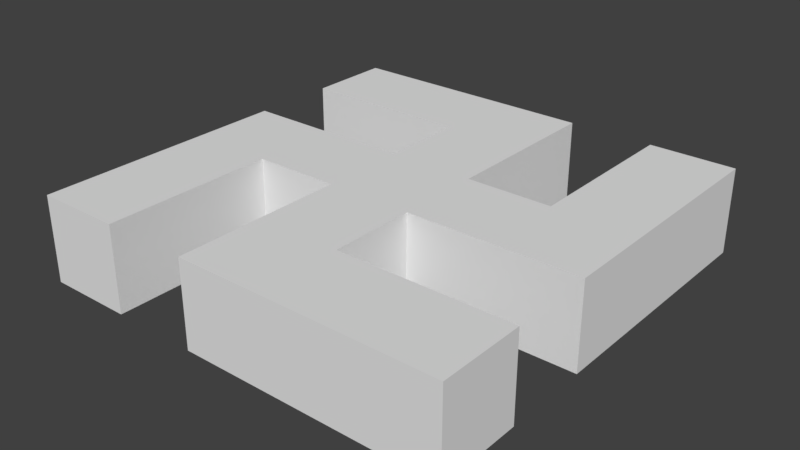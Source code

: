 # Source: untitled.blend  (saved by Blender 2.78.0; exported with 4.5.12 LTS)
import bpy
from mathutils import Matrix  # noqa: F401  (used for matrix-valued properties, if any)

bpy.ops.wm.read_factory_settings(use_empty=True)
scene = bpy.context.scene
scene.name = 'Scene'

# ---- collections
col_collection_1 = bpy.data.collections.new('Collection 1'); scene.collection.children.link(col_collection_1)

# ---- world
world_world = bpy.data.worlds.new('World'); scene.world = world_world
world_world.color = (0.05088, 0.05088, 0.05088)
world_world.use_sun_shadow = False
world_world.sun_shadow_jitter_overblur = 0.0
world_world.cycles.sampling_method = 'MANUAL'

# ---- meshes
me_cube_001 = bpy.data.meshes.new('Cube.001')
me_cube_001.from_pydata([(-1.0, -1.0, -1.0), (-1.0, -1.0, 1.0), (-1.0, 1.0, -1.0), (-1.0, 1.0, 1.0), (1.0, -1.0, -1.0), (1.0, -1.0, 1.0), (1.0, 1.0, -1.0), (1.0, 1.0, 1.0), (-1.0, -3.0, -1.0), (-1.0, -3.0, 1.0), (1.0, -3.0, 1.0), (1.0, -3.0, -1.0), (-1.0, -5.0, -1.0), (-1.0, -5.0, 1.0), (1.0, -5.0, 1.0), (1.0, -5.0, -1.0), (-1.0, 3.0, 1.0), (-1.0, 3.0, -1.0), (1.0, 3.0, -1.0), (1.0, 3.0, 1.0), (-1.0, 5.0, 1.0), (-1.0, 5.0, -1.0), (1.0, 5.0, -1.0), (1.0, 5.0, 1.0), (-3.0, 1.0, -1.0), (-3.0, -1.0, -1.0), (-3.0, -1.0, 1.0), (-3.0, 1.0, 1.0), (-5.0, 1.0, -1.0), (-5.0, -1.0, -1.0), (-5.0, -1.0, 1.0), (-5.0, 1.0, 1.0), (3.0, 1.0, 1.0), (3.0, 1.0, -1.0), (3.0, -1.0, -1.0), (3.0, -1.0, 1.0), (5.0, 1.0, 1.0), (5.0, 1.0, -1.0), (5.0, -1.0, -1.0), (5.0, -1.0, 1.0), (3.0, 3.0, 1.0), (3.0, 3.0, -1.0), (5.0, 3.0, 1.0), (5.0, 3.0, -1.0), (3.0, 5.0, 1.0), (3.0, 5.0, -1.0), (5.0, 5.0, 1.0), (5.0, 5.0, -1.0), (-3.0, -3.0, -1.0), (-3.0, -3.0, 1.0), (-5.0, -3.0, -1.0), (-5.0, -3.0, 1.0), (-3.0, -5.0, -1.0), (-3.0, -5.0, 1.0), (-5.0, -5.0, -1.0), (-5.0, -5.0, 1.0), (3.0, -3.0, 1.0), (3.0, -3.0, -1.0), (3.0, -5.0, 1.0), (3.0, -5.0, -1.0), (5.0, -3.0, 1.0), (5.0, -3.0, -1.0), (5.0, -5.0, 1.0), (5.0, -5.0, -1.0), (-3.0, 3.0, 1.0), (-3.0, 3.0, -1.0), (-3.0, 5.0, 1.0), (-3.0, 5.0, -1.0), (-5.0, 3.0, 1.0), (-5.0, 3.0, -1.0), (-5.0, 5.0, 1.0), (-5.0, 5.0, -1.0)], [], [(14, 13, 12, 15, 59, 63, 62, 58), (25, 26, 49, 53, 52, 48), (4, 5, 10, 11), (20, 23, 22, 21, 67, 71, 70, 66), (17, 16, 64, 68, 69, 65), (6, 4, 11, 15, 12, 8, 0, 2, 17, 21, 22, 18), (1, 0, 8, 12, 13, 9), (36, 39, 38, 37, 43, 47, 46, 42), (2, 3, 16, 17), (0, 1, 26, 25), (1, 3, 27, 26), (2, 0, 25, 24), (4, 6, 33, 34), (7, 5, 35, 32), (6, 7, 32, 33), (10, 14, 58, 62, 60, 56), (24, 25, 48, 52, 54, 50, 29, 28), (45, 44, 46, 47), (15, 11, 57, 61, 63, 59), (3, 2, 24, 28, 31, 27), (34, 33, 41, 45, 47, 43, 37, 38), (18, 22, 23, 19, 7, 6), (52, 53, 55, 54), (26, 27, 31, 30, 51, 55, 53, 49), (16, 20, 66, 70, 68, 64), (33, 32, 40, 44, 45, 41), (21, 17, 65, 69, 71, 67), (61, 60, 62, 63), (56, 60, 61, 57, 11, 10), (32, 35, 39, 36, 42, 46, 44, 40), (5, 4, 34, 38, 39, 35), (69, 68, 70, 71), (7, 19, 23, 20, 16, 3, 1, 9, 13, 14, 10, 5), (30, 31, 28, 29, 50, 54, 55, 51), (30, 51, 55, 31), (28, 54, 50, 29)])
me_cube_001.use_remesh_preserve_volume = False
me_cube_001.use_remesh_preserve_attributes = False
me_cube_001.use_mirror_vertex_groups = False
me_cube_001.update()

# ---- objects
ob_cube = bpy.data.objects.new('Cube', me_cube_001)

# ---- transforms, parenting, visibility, modifiers, constraints
ob_cube.location = (0.0, 0.0, 0.0)
ob_cube.lineart.crease_threshold = 0.0

# ---- collection membership
col_collection_1.objects.link(ob_cube)

# ---- scene / render settings (as saved in the file)
scene.frame_start = 1; scene.frame_end = 250; scene.frame_set(1)
scene.render.engine = 'BLENDER_EEVEE_NEXT'
scene.render.resolution_percentage = 50
scene.render.dither_intensity = 0.0
scene.cycles.use_denoising = False
scene.cycles.samples = 128
scene.cycles.sampling_pattern = 'TABULATED_SOBOL'
scene.cycles.light_sampling_threshold = 0.0
scene.cycles.use_adaptive_sampling = False
scene.cycles.use_light_tree = False
scene.cycles.blur_glossy = 0.0
scene.cycles.sample_clamp_indirect = 0.0
scene.view_settings.view_transform = 'Standard'
bpy.context.view_layer.update()

# ---- added for rendering (the .blend has no active camera and no usable light): camera, sun
cam_auto = bpy.data.cameras.new('AutoCamera')
cam_auto.lens = 50.0
cam_auto.sensor_width = 36.0
cam_auto.clip_end = 1000.0
ob_auto_camera = bpy.data.objects.new('AutoCamera', cam_auto)
scene.collection.objects.link(ob_auto_camera)
ob_auto_camera.location = (13.2149, -15.8578, 10.5719)
ob_auto_camera.rotation_euler = (1.09748, -7.21219e-08, 0.694738)
scene.camera = ob_auto_camera
light_auto_sun = bpy.data.lights.new('AutoSun', 'SUN')
light_auto_sun.energy = 3.0
light_auto_sun.angle = 0.0523599
ob_auto_sun = bpy.data.objects.new('AutoSun', light_auto_sun)
scene.collection.objects.link(ob_auto_sun)
ob_auto_sun.rotation_euler = (0.872665, 0.174533, 0.523599)
bpy.context.view_layer.update()
